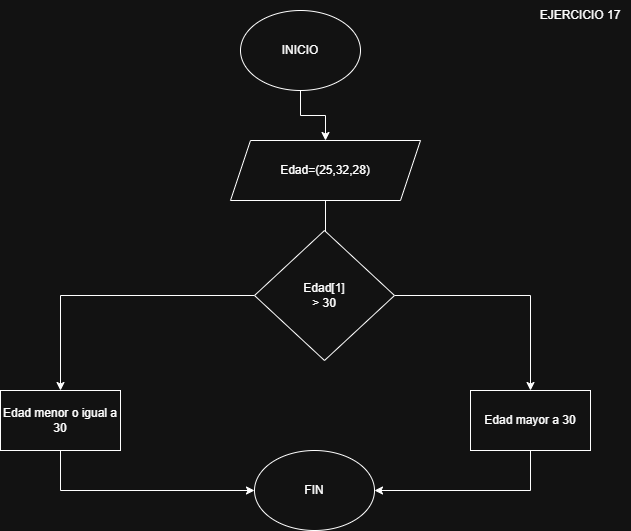

The diagram above was exported from draw.io. Its source (the exported page's mxGraphModel, read from the mxfile embedded in the PNG):
<mxGraphModel dx="872" dy="473" grid="1" gridSize="10" guides="1" tooltips="1" connect="1" arrows="1" fold="1" page="1" pageScale="1" pageWidth="827" pageHeight="1169" math="0" shadow="0">
  <root>
    <mxCell id="0" />
    <mxCell id="1" parent="0" />
    <mxCell id="sY_dJ5Wfp1q6f_O9mQ9r-4" value="EJERCICIO 17" style="text;html=1;align=center;verticalAlign=middle;whiteSpace=wrap;rounded=0;" vertex="1" parent="1">
      <mxGeometry x="620" y="20" width="100" height="30" as="geometry" />
    </mxCell>
    <mxCell id="sY_dJ5Wfp1q6f_O9mQ9r-7" style="edgeStyle=orthogonalEdgeStyle;rounded=0;orthogonalLoop=1;jettySize=auto;html=1;exitX=0.5;exitY=1;exitDx=0;exitDy=0;" edge="1" parent="1" source="sY_dJ5Wfp1q6f_O9mQ9r-5" target="sY_dJ5Wfp1q6f_O9mQ9r-6">
      <mxGeometry relative="1" as="geometry" />
    </mxCell>
    <mxCell id="sY_dJ5Wfp1q6f_O9mQ9r-5" value="INICIO" style="ellipse;whiteSpace=wrap;html=1;" vertex="1" parent="1">
      <mxGeometry x="330" y="30" width="120" height="80" as="geometry" />
    </mxCell>
    <mxCell id="sY_dJ5Wfp1q6f_O9mQ9r-9" style="edgeStyle=orthogonalEdgeStyle;rounded=0;orthogonalLoop=1;jettySize=auto;html=1;exitX=0.5;exitY=1;exitDx=0;exitDy=0;" edge="1" parent="1" source="sY_dJ5Wfp1q6f_O9mQ9r-6">
      <mxGeometry relative="1" as="geometry">
        <mxPoint x="420" y="300" as="targetPoint" />
      </mxGeometry>
    </mxCell>
    <mxCell id="sY_dJ5Wfp1q6f_O9mQ9r-6" value="Edad=(25,32,28)" style="shape=parallelogram;perimeter=parallelogramPerimeter;whiteSpace=wrap;html=1;fixedSize=1;" vertex="1" parent="1">
      <mxGeometry x="320" y="160" width="190" height="60" as="geometry" />
    </mxCell>
    <mxCell id="sY_dJ5Wfp1q6f_O9mQ9r-11" style="edgeStyle=orthogonalEdgeStyle;rounded=0;orthogonalLoop=1;jettySize=auto;html=1;exitX=1;exitY=0.5;exitDx=0;exitDy=0;" edge="1" parent="1" source="sY_dJ5Wfp1q6f_O9mQ9r-10" target="sY_dJ5Wfp1q6f_O9mQ9r-12">
      <mxGeometry relative="1" as="geometry">
        <mxPoint x="620" y="440" as="targetPoint" />
      </mxGeometry>
    </mxCell>
    <mxCell id="sY_dJ5Wfp1q6f_O9mQ9r-13" style="edgeStyle=orthogonalEdgeStyle;rounded=0;orthogonalLoop=1;jettySize=auto;html=1;exitX=0;exitY=0.5;exitDx=0;exitDy=0;" edge="1" parent="1" source="sY_dJ5Wfp1q6f_O9mQ9r-10" target="sY_dJ5Wfp1q6f_O9mQ9r-14">
      <mxGeometry relative="1" as="geometry">
        <mxPoint x="150" y="440" as="targetPoint" />
      </mxGeometry>
    </mxCell>
    <mxCell id="sY_dJ5Wfp1q6f_O9mQ9r-10" value="Edad[1]&lt;div&gt;&amp;gt; 30&lt;/div&gt;" style="rhombus;whiteSpace=wrap;html=1;" vertex="1" parent="1">
      <mxGeometry x="344" y="250" width="140" height="130" as="geometry" />
    </mxCell>
    <mxCell id="sY_dJ5Wfp1q6f_O9mQ9r-16" style="edgeStyle=orthogonalEdgeStyle;rounded=0;orthogonalLoop=1;jettySize=auto;html=1;exitX=0.5;exitY=1;exitDx=0;exitDy=0;" edge="1" parent="1" source="sY_dJ5Wfp1q6f_O9mQ9r-12" target="sY_dJ5Wfp1q6f_O9mQ9r-15">
      <mxGeometry relative="1" as="geometry" />
    </mxCell>
    <mxCell id="sY_dJ5Wfp1q6f_O9mQ9r-12" value="Edad mayor a 30" style="rounded=0;whiteSpace=wrap;html=1;" vertex="1" parent="1">
      <mxGeometry x="560" y="410" width="120" height="60" as="geometry" />
    </mxCell>
    <mxCell id="sY_dJ5Wfp1q6f_O9mQ9r-18" style="edgeStyle=orthogonalEdgeStyle;rounded=0;orthogonalLoop=1;jettySize=auto;html=1;exitX=0.5;exitY=1;exitDx=0;exitDy=0;" edge="1" parent="1" source="sY_dJ5Wfp1q6f_O9mQ9r-14" target="sY_dJ5Wfp1q6f_O9mQ9r-15">
      <mxGeometry relative="1" as="geometry" />
    </mxCell>
    <mxCell id="sY_dJ5Wfp1q6f_O9mQ9r-14" value="Edad menor o igual a 30" style="rounded=0;whiteSpace=wrap;html=1;" vertex="1" parent="1">
      <mxGeometry x="90" y="410" width="120" height="60" as="geometry" />
    </mxCell>
    <mxCell id="sY_dJ5Wfp1q6f_O9mQ9r-15" value="FIN" style="ellipse;whiteSpace=wrap;html=1;" vertex="1" parent="1">
      <mxGeometry x="344" y="470" width="120" height="80" as="geometry" />
    </mxCell>
  </root>
</mxGraphModel>